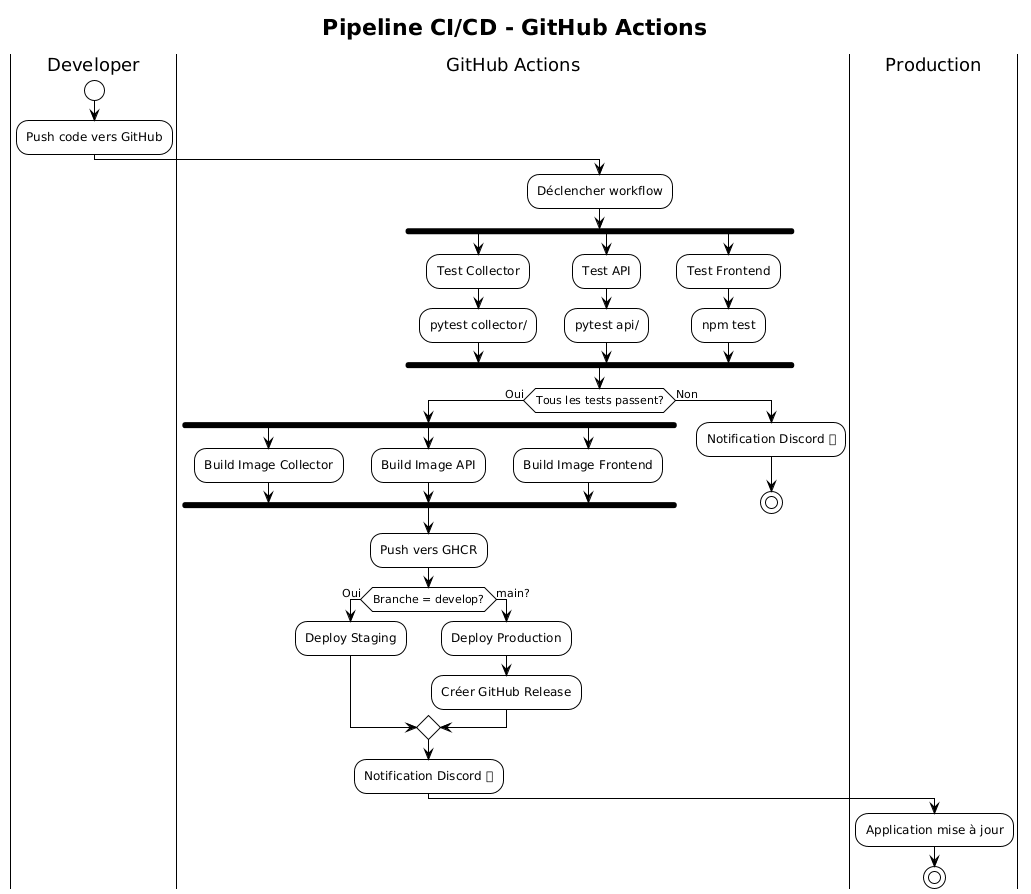

The diagram above was rendered by PlantUML. Its source (embedded in the PNG):
@startuml
!theme plain
title Pipeline CI/CD - GitHub Actions

|Developer|
start
:Push code vers GitHub;

|GitHub Actions|
:Déclencher workflow;

fork
  :Test Collector;
  :pytest collector/;
fork again
  :Test API;
  :pytest api/;
fork again
  :Test Frontend;
  :npm test;
end fork

if (Tous les tests passent?) then (Oui)
  fork
    :Build Image Collector;
  fork again
    :Build Image API;
  fork again
    :Build Image Frontend;
  end fork
  
  :Push vers GHCR;
  
  if (Branche = develop?) then (Oui)
    :Deploy Staging;
  else (main?)
    :Deploy Production;
    :Créer GitHub Release;
  endif
  
  :Notification Discord ✅;
else (Non)
  :Notification Discord ❌;
  stop
endif

|Production|
:Application mise à jour;

stop
@enduml